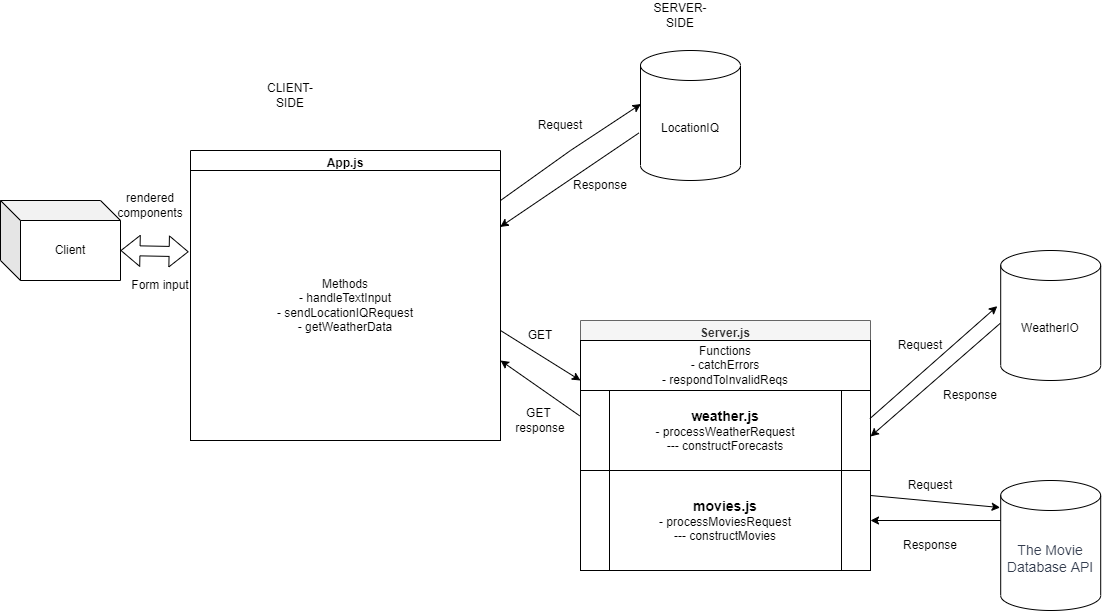

The diagram above was exported from draw.io. Its source (the exported page's mxGraphModel, read from the mxfile embedded in the PNG):
<mxGraphModel dx="2062" dy="1122" grid="1" gridSize="10" guides="1" tooltips="1" connect="1" arrows="1" fold="1" page="1" pageScale="1" pageWidth="1600" pageHeight="1200" math="0" shadow="0">
  <root>
    <mxCell id="0" />
    <mxCell id="1" parent="0" />
    <mxCell id="dd7cLWkVstjkiUARWxlh-4" value="App.js" style="swimlane;" parent="1" vertex="1">
      <mxGeometry x="220" y="160" width="310" height="290" as="geometry" />
    </mxCell>
    <mxCell id="dd7cLWkVstjkiUARWxlh-5" value="Methods&lt;br&gt;- handleTextInput&lt;br&gt;- sendLocationIQRequest&lt;br&gt;- getWeatherData" style="whiteSpace=wrap;html=1;" parent="dd7cLWkVstjkiUARWxlh-4" vertex="1">
      <mxGeometry y="20" width="310" height="270" as="geometry" />
    </mxCell>
    <mxCell id="dd7cLWkVstjkiUARWxlh-7" value="Client" style="shape=cube;whiteSpace=wrap;html=1;boundedLbl=1;backgroundOutline=1;darkOpacity=0.05;darkOpacity2=0.1;" parent="1" vertex="1">
      <mxGeometry x="30" y="210" width="120" height="80" as="geometry" />
    </mxCell>
    <mxCell id="dd7cLWkVstjkiUARWxlh-8" value="" style="shape=flexArrow;endArrow=classic;startArrow=classic;html=1;rounded=0;entryX=-0.006;entryY=0.301;entryDx=0;entryDy=0;exitX=0;exitY=0;exitDx=120;exitDy=50;exitPerimeter=0;entryPerimeter=0;" parent="1" source="dd7cLWkVstjkiUARWxlh-7" target="dd7cLWkVstjkiUARWxlh-5" edge="1">
      <mxGeometry width="100" height="100" relative="1" as="geometry">
        <mxPoint x="150" y="280" as="sourcePoint" />
        <mxPoint x="250" y="180" as="targetPoint" />
      </mxGeometry>
    </mxCell>
    <mxCell id="dd7cLWkVstjkiUARWxlh-9" value="CLIENT-SIDE" style="text;html=1;strokeColor=none;fillColor=none;align=center;verticalAlign=middle;whiteSpace=wrap;rounded=0;" parent="1" vertex="1">
      <mxGeometry x="290" y="90" width="60" height="30" as="geometry" />
    </mxCell>
    <mxCell id="dd7cLWkVstjkiUARWxlh-10" value="Server.js" style="swimlane;direction=east;fillColor=#f5f5f5;fontColor=#333333;strokeColor=#666666;" parent="1" vertex="1">
      <mxGeometry x="610" y="330" width="290" height="250" as="geometry">
        <mxRectangle x="610" y="330" width="80" height="23" as="alternateBounds" />
      </mxGeometry>
    </mxCell>
    <mxCell id="dd7cLWkVstjkiUARWxlh-30" value="Functions&lt;br&gt;- catchErrors&lt;br&gt;- respondToInvalidReqs" style="rounded=0;whiteSpace=wrap;html=1;" parent="dd7cLWkVstjkiUARWxlh-10" vertex="1">
      <mxGeometry y="20" width="290" height="50" as="geometry" />
    </mxCell>
    <mxCell id="hFRdlvTNeRVxNZT4rgab-2" value="&lt;span&gt;&lt;font style=&quot;font-size: 14px&quot;&gt;&lt;b&gt;weather.js&lt;/b&gt;&lt;/font&gt;&lt;br&gt;- processWeatherRequest&lt;br&gt;&lt;/span&gt;--- constructForecasts" style="shape=process;whiteSpace=wrap;html=1;backgroundOutline=1;" parent="dd7cLWkVstjkiUARWxlh-10" vertex="1">
      <mxGeometry y="70" width="290" height="80" as="geometry" />
    </mxCell>
    <mxCell id="hFRdlvTNeRVxNZT4rgab-1" value="&lt;span&gt;&lt;font style=&quot;font-size: 14px&quot;&gt;&lt;b&gt;movies.js&lt;/b&gt;&lt;/font&gt;&lt;/span&gt;&lt;br&gt;- processMoviesRequest&lt;br&gt;--- constructMovies&lt;span&gt;&lt;br&gt;&lt;/span&gt;" style="shape=process;whiteSpace=wrap;html=1;backgroundOutline=1;" parent="dd7cLWkVstjkiUARWxlh-10" vertex="1">
      <mxGeometry y="150" width="290" height="100" as="geometry" />
    </mxCell>
    <mxCell id="dd7cLWkVstjkiUARWxlh-12" value="SERVER-SIDE" style="text;html=1;strokeColor=none;fillColor=none;align=center;verticalAlign=middle;whiteSpace=wrap;rounded=0;" parent="1" vertex="1">
      <mxGeometry x="680" y="10" width="60" height="30" as="geometry" />
    </mxCell>
    <mxCell id="dd7cLWkVstjkiUARWxlh-14" value="LocationIQ" style="shape=cylinder3;whiteSpace=wrap;html=1;boundedLbl=1;backgroundOutline=1;size=15;" parent="1" vertex="1">
      <mxGeometry x="670" y="60" width="100" height="130" as="geometry" />
    </mxCell>
    <mxCell id="dd7cLWkVstjkiUARWxlh-15" value="" style="endArrow=classic;html=1;rounded=0;exitX=-0.017;exitY=0.635;exitDx=0;exitDy=0;exitPerimeter=0;entryX=0.999;entryY=0.209;entryDx=0;entryDy=0;entryPerimeter=0;" parent="1" source="dd7cLWkVstjkiUARWxlh-14" target="dd7cLWkVstjkiUARWxlh-5" edge="1">
      <mxGeometry width="50" height="50" relative="1" as="geometry">
        <mxPoint x="600" y="190" as="sourcePoint" />
        <mxPoint x="650" y="140" as="targetPoint" />
      </mxGeometry>
    </mxCell>
    <mxCell id="dd7cLWkVstjkiUARWxlh-16" value="" style="endArrow=classic;html=1;rounded=0;entryX=0.004;entryY=0.412;entryDx=0;entryDy=0;entryPerimeter=0;" parent="1" target="dd7cLWkVstjkiUARWxlh-14" edge="1">
      <mxGeometry width="50" height="50" relative="1" as="geometry">
        <mxPoint x="530" y="210" as="sourcePoint" />
        <mxPoint x="580" y="160" as="targetPoint" />
        <Array as="points">
          <mxPoint x="600" y="160" />
        </Array>
      </mxGeometry>
    </mxCell>
    <mxCell id="dd7cLWkVstjkiUARWxlh-17" value="Request" style="text;html=1;strokeColor=none;fillColor=none;align=center;verticalAlign=middle;whiteSpace=wrap;rounded=0;" parent="1" vertex="1">
      <mxGeometry x="560" y="100" width="60" height="70" as="geometry" />
    </mxCell>
    <mxCell id="dd7cLWkVstjkiUARWxlh-18" value="Response" style="text;html=1;strokeColor=none;fillColor=none;align=center;verticalAlign=middle;whiteSpace=wrap;rounded=0;" parent="1" vertex="1">
      <mxGeometry x="600" y="160" width="60" height="70" as="geometry" />
    </mxCell>
    <mxCell id="dd7cLWkVstjkiUARWxlh-19" value="" style="endArrow=classic;html=1;rounded=0;" parent="1" edge="1">
      <mxGeometry width="50" height="50" relative="1" as="geometry">
        <mxPoint x="530" y="340" as="sourcePoint" />
        <mxPoint x="610" y="390" as="targetPoint" />
      </mxGeometry>
    </mxCell>
    <mxCell id="dd7cLWkVstjkiUARWxlh-21" value="" style="endArrow=classic;html=1;rounded=0;exitX=-0.003;exitY=0.316;exitDx=0;exitDy=0;exitPerimeter=0;" parent="1" source="hFRdlvTNeRVxNZT4rgab-2" edge="1">
      <mxGeometry width="50" height="50" relative="1" as="geometry">
        <mxPoint x="530.0000000000002" y="380" as="sourcePoint" />
        <mxPoint x="530" y="370" as="targetPoint" />
      </mxGeometry>
    </mxCell>
    <mxCell id="dd7cLWkVstjkiUARWxlh-22" value="GET" style="text;html=1;strokeColor=none;fillColor=none;align=center;verticalAlign=middle;whiteSpace=wrap;rounded=0;" parent="1" vertex="1">
      <mxGeometry x="540" y="310" width="60" height="70" as="geometry" />
    </mxCell>
    <mxCell id="dd7cLWkVstjkiUARWxlh-23" value="GET&amp;nbsp;&lt;br&gt;response" style="text;html=1;strokeColor=none;fillColor=none;align=center;verticalAlign=middle;whiteSpace=wrap;rounded=0;" parent="1" vertex="1">
      <mxGeometry x="540" y="395" width="60" height="70" as="geometry" />
    </mxCell>
    <mxCell id="dd7cLWkVstjkiUARWxlh-24" value="Form input" style="text;html=1;strokeColor=none;fillColor=none;align=center;verticalAlign=middle;whiteSpace=wrap;rounded=0;" parent="1" vertex="1">
      <mxGeometry x="160" y="280" width="60" height="30" as="geometry" />
    </mxCell>
    <mxCell id="dd7cLWkVstjkiUARWxlh-25" value="rendered components" style="text;html=1;strokeColor=none;fillColor=none;align=center;verticalAlign=middle;whiteSpace=wrap;rounded=0;" parent="1" vertex="1">
      <mxGeometry x="150" y="200" width="60" height="30" as="geometry" />
    </mxCell>
    <mxCell id="e1TLAnjchD2foSeLKI8E-1" value="WeatherIO" style="shape=cylinder3;whiteSpace=wrap;html=1;boundedLbl=1;backgroundOutline=1;size=15;" parent="1" vertex="1">
      <mxGeometry x="1030.2" y="260" width="100" height="130" as="geometry" />
    </mxCell>
    <mxCell id="e1TLAnjchD2foSeLKI8E-2" value="&lt;span style=&quot;color: rgb(51 , 60 , 78) ; font-family: &amp;#34;open sans&amp;#34; , sans-serif ; font-size: 14px ; background-color: rgb(255 , 255 , 255)&quot;&gt;The Movie Database API&lt;/span&gt;" style="shape=cylinder3;whiteSpace=wrap;html=1;boundedLbl=1;backgroundOutline=1;size=15;" parent="1" vertex="1">
      <mxGeometry x="1030.2" y="490" width="100" height="130" as="geometry" />
    </mxCell>
    <mxCell id="e1TLAnjchD2foSeLKI8E-3" value="" style="endArrow=classic;html=1;rounded=0;entryX=-0.034;entryY=0.428;entryDx=0;entryDy=0;entryPerimeter=0;exitX=0.998;exitY=0.351;exitDx=0;exitDy=0;exitPerimeter=0;" parent="1" source="hFRdlvTNeRVxNZT4rgab-2" target="e1TLAnjchD2foSeLKI8E-1" edge="1">
      <mxGeometry width="50" height="50" relative="1" as="geometry">
        <mxPoint x="920.0000000000002" y="370.79999999999995" as="sourcePoint" />
        <mxPoint x="1000.2" y="320" as="targetPoint" />
      </mxGeometry>
    </mxCell>
    <mxCell id="e1TLAnjchD2foSeLKI8E-4" value="Request" style="text;html=1;strokeColor=none;fillColor=none;align=center;verticalAlign=middle;whiteSpace=wrap;rounded=0;" parent="1" vertex="1">
      <mxGeometry x="920" y="320" width="60" height="70" as="geometry" />
    </mxCell>
    <mxCell id="e1TLAnjchD2foSeLKI8E-5" value="" style="endArrow=classic;html=1;rounded=0;entryX=1;entryY=0.575;entryDx=0;entryDy=0;exitX=-0.006;exitY=0.561;exitDx=0;exitDy=0;exitPerimeter=0;entryPerimeter=0;" parent="1" source="e1TLAnjchD2foSeLKI8E-1" target="hFRdlvTNeRVxNZT4rgab-2" edge="1">
      <mxGeometry width="50" height="50" relative="1" as="geometry">
        <mxPoint x="960.2" y="400" as="sourcePoint" />
        <mxPoint x="920.2" y="382.5" as="targetPoint" />
      </mxGeometry>
    </mxCell>
    <mxCell id="e1TLAnjchD2foSeLKI8E-6" value="Response" style="text;html=1;strokeColor=none;fillColor=none;align=center;verticalAlign=middle;whiteSpace=wrap;rounded=0;" parent="1" vertex="1">
      <mxGeometry x="970.2" y="370" width="60" height="70" as="geometry" />
    </mxCell>
    <mxCell id="e1TLAnjchD2foSeLKI8E-8" value="" style="endArrow=classic;html=1;rounded=0;exitX=0;exitY=0;exitDx=0;exitDy=40;exitPerimeter=0;entryX=1;entryY=0.5;entryDx=0;entryDy=0;" parent="1" source="e1TLAnjchD2foSeLKI8E-2" target="hFRdlvTNeRVxNZT4rgab-1" edge="1">
      <mxGeometry width="50" height="50" relative="1" as="geometry">
        <mxPoint x="1044.9" y="499.99999999999983" as="sourcePoint" />
        <mxPoint x="920" y="450" as="targetPoint" />
        <Array as="points" />
      </mxGeometry>
    </mxCell>
    <mxCell id="e1TLAnjchD2foSeLKI8E-9" value="" style="endArrow=classic;html=1;rounded=0;fontSize=8;entryX=-0.006;entryY=0.208;entryDx=0;entryDy=0;entryPerimeter=0;exitX=1;exitY=0.25;exitDx=0;exitDy=0;" parent="1" source="hFRdlvTNeRVxNZT4rgab-1" target="e1TLAnjchD2foSeLKI8E-2" edge="1">
      <mxGeometry width="50" height="50" relative="1" as="geometry">
        <mxPoint x="922.0000000000002" y="432.1600000000001" as="sourcePoint" />
        <mxPoint x="1040.2" y="440" as="targetPoint" />
      </mxGeometry>
    </mxCell>
    <mxCell id="e1TLAnjchD2foSeLKI8E-10" value="Request" style="text;html=1;strokeColor=none;fillColor=none;align=center;verticalAlign=middle;whiteSpace=wrap;rounded=0;" parent="1" vertex="1">
      <mxGeometry x="930.2" y="460" width="60" height="70" as="geometry" />
    </mxCell>
    <mxCell id="e1TLAnjchD2foSeLKI8E-11" value="Response" style="text;html=1;strokeColor=none;fillColor=none;align=center;verticalAlign=middle;whiteSpace=wrap;rounded=0;" parent="1" vertex="1">
      <mxGeometry x="930.2" y="520" width="60" height="70" as="geometry" />
    </mxCell>
  </root>
</mxGraphModel>